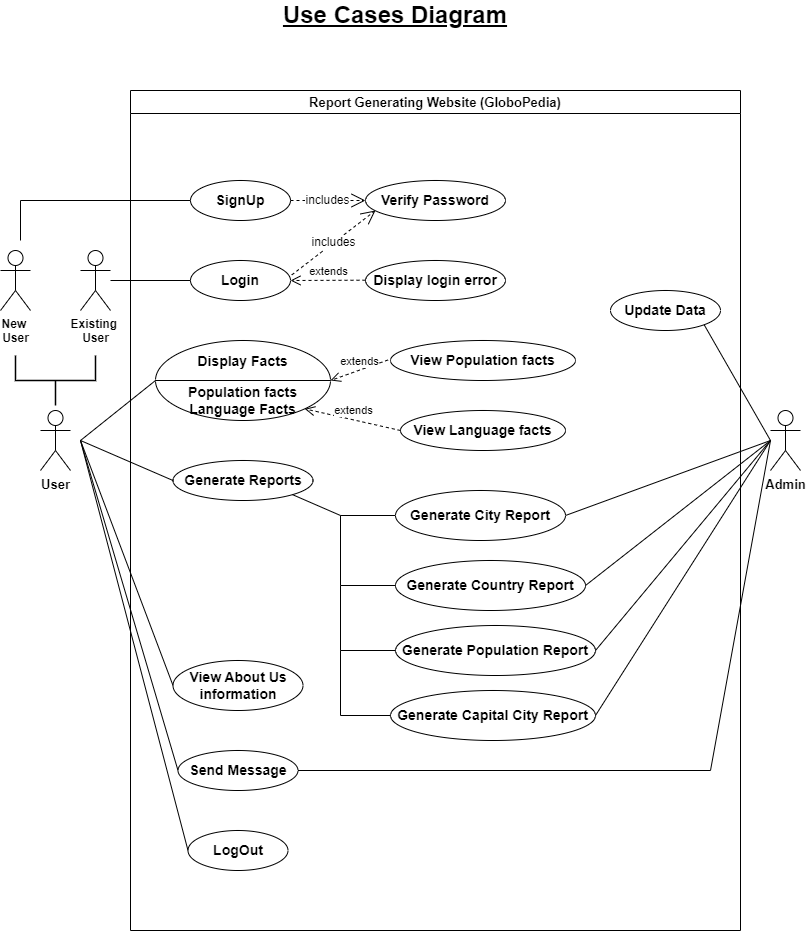

The diagram above was exported from draw.io. Its source (the exported page's mxGraphModel, read from the mxfile embedded in the PNG):
<mxGraphModel dx="1257" dy="717" grid="1" gridSize="10" guides="1" tooltips="1" connect="1" arrows="1" fold="1" page="1" pageScale="1" pageWidth="850" pageHeight="1100" math="0" shadow="0">
  <root>
    <mxCell id="0" />
    <mxCell id="1" parent="0" />
    <mxCell id="4PU4zVYKJaqax32JrXKO-1" value="Report Generating Website (GloboPedia)" style="swimlane;fontSize=13;" vertex="1" parent="1">
      <mxGeometry x="150" y="130" width="610" height="840" as="geometry" />
    </mxCell>
    <mxCell id="4PU4zVYKJaqax32JrXKO-21" value="&lt;font style=&quot;font-size: 14px;&quot;&gt;&lt;b&gt;Login&lt;/b&gt;&lt;/font&gt;" style="ellipse;whiteSpace=wrap;html=1;" vertex="1" parent="4PU4zVYKJaqax32JrXKO-1">
      <mxGeometry x="60" y="170" width="100" height="40" as="geometry" />
    </mxCell>
    <mxCell id="4PU4zVYKJaqax32JrXKO-20" value="&lt;font style=&quot;font-size: 14px;&quot;&gt;&lt;b&gt;SignUp&lt;/b&gt;&lt;/font&gt;" style="ellipse;whiteSpace=wrap;html=1;" vertex="1" parent="4PU4zVYKJaqax32JrXKO-1">
      <mxGeometry x="60" y="90" width="100" height="40" as="geometry" />
    </mxCell>
    <mxCell id="4PU4zVYKJaqax32JrXKO-19" value="&lt;font style=&quot;font-size: 14px;&quot;&gt;&lt;b&gt;View About Us information&lt;/b&gt;&lt;/font&gt;" style="ellipse;whiteSpace=wrap;html=1;" vertex="1" parent="4PU4zVYKJaqax32JrXKO-1">
      <mxGeometry x="42.5" y="570" width="130" height="50" as="geometry" />
    </mxCell>
    <mxCell id="4PU4zVYKJaqax32JrXKO-17" value="&lt;font style=&quot;font-size: 14px;&quot;&gt;&lt;b&gt;Generate Reports&lt;/b&gt;&lt;/font&gt;" style="ellipse;whiteSpace=wrap;html=1;" vertex="1" parent="4PU4zVYKJaqax32JrXKO-1">
      <mxGeometry x="42.5" y="370" width="140" height="40" as="geometry" />
    </mxCell>
    <mxCell id="4PU4zVYKJaqax32JrXKO-16" value="&lt;font style=&quot;font-size: 14px;&quot;&gt;&lt;b&gt;LogOut&lt;/b&gt;&lt;/font&gt;" style="ellipse;whiteSpace=wrap;html=1;" vertex="1" parent="4PU4zVYKJaqax32JrXKO-1">
      <mxGeometry x="57.5" y="740" width="100" height="40" as="geometry" />
    </mxCell>
    <mxCell id="4PU4zVYKJaqax32JrXKO-22" value="&lt;font style=&quot;font-size: 14px;&quot;&gt;&lt;b&gt;Send Message&lt;/b&gt;&lt;/font&gt;" style="ellipse;whiteSpace=wrap;html=1;" vertex="1" parent="4PU4zVYKJaqax32JrXKO-1">
      <mxGeometry x="47.5" y="660" width="120" height="40" as="geometry" />
    </mxCell>
    <mxCell id="4PU4zVYKJaqax32JrXKO-40" value="&lt;font style=&quot;font-size: 14px;&quot;&gt;&lt;b&gt;Verify Password&lt;/b&gt;&lt;/font&gt;" style="ellipse;whiteSpace=wrap;html=1;" vertex="1" parent="4PU4zVYKJaqax32JrXKO-1">
      <mxGeometry x="235" y="90" width="140" height="40" as="geometry" />
    </mxCell>
    <mxCell id="4PU4zVYKJaqax32JrXKO-41" value="&lt;font style=&quot;font-size: 14px;&quot;&gt;&lt;b&gt;Display login error&lt;/b&gt;&lt;/font&gt;" style="ellipse;whiteSpace=wrap;html=1;" vertex="1" parent="4PU4zVYKJaqax32JrXKO-1">
      <mxGeometry x="235" y="170" width="140" height="40" as="geometry" />
    </mxCell>
    <mxCell id="4PU4zVYKJaqax32JrXKO-42" value="&lt;font style=&quot;font-size: 12px;&quot;&gt;includes&lt;/font&gt;" style="endArrow=open;endSize=12;dashed=1;html=1;rounded=0;entryX=0;entryY=0.5;entryDx=0;entryDy=0;exitX=1;exitY=0.5;exitDx=0;exitDy=0;" edge="1" parent="4PU4zVYKJaqax32JrXKO-1" source="4PU4zVYKJaqax32JrXKO-20" target="4PU4zVYKJaqax32JrXKO-40">
      <mxGeometry width="160" relative="1" as="geometry">
        <mxPoint x="90" y="220" as="sourcePoint" />
        <mxPoint x="250" y="220" as="targetPoint" />
      </mxGeometry>
    </mxCell>
    <mxCell id="4PU4zVYKJaqax32JrXKO-45" value="extends" style="html=1;verticalAlign=bottom;endArrow=open;dashed=1;endSize=8;curved=0;rounded=0;" edge="1" parent="4PU4zVYKJaqax32JrXKO-1">
      <mxGeometry relative="1" as="geometry">
        <mxPoint x="235" y="189.7" as="sourcePoint" />
        <mxPoint x="160" y="190" as="targetPoint" />
      </mxGeometry>
    </mxCell>
    <mxCell id="4PU4zVYKJaqax32JrXKO-47" value="&lt;font style=&quot;font-size: 14px;&quot;&gt;&lt;b&gt;Update Data&lt;/b&gt;&lt;/font&gt;" style="ellipse;whiteSpace=wrap;html=1;" vertex="1" parent="4PU4zVYKJaqax32JrXKO-1">
      <mxGeometry x="480" y="200" width="110" height="40" as="geometry" />
    </mxCell>
    <mxCell id="4PU4zVYKJaqax32JrXKO-48" value="" style="endArrow=none;html=1;rounded=0;exitX=1;exitY=1;exitDx=0;exitDy=0;" edge="1" parent="4PU4zVYKJaqax32JrXKO-1" source="4PU4zVYKJaqax32JrXKO-47">
      <mxGeometry width="50" height="50" relative="1" as="geometry">
        <mxPoint x="550" y="290" as="sourcePoint" />
        <mxPoint x="640" y="350" as="targetPoint" />
      </mxGeometry>
    </mxCell>
    <mxCell id="4PU4zVYKJaqax32JrXKO-51" value="&lt;div style=&quot;line-height: 80%;&quot;&gt;&lt;b style=&quot;background-color: initial; font-size: 14px;&quot;&gt;Display Facts&lt;/b&gt;&lt;br&gt;&lt;/div&gt;&lt;div&gt;&lt;span style=&quot;font-size: 14px;&quot;&gt;&lt;b&gt;&lt;br&gt;&lt;/b&gt;&lt;/span&gt;&lt;div&gt;&lt;div&gt;&lt;b style=&quot;font-size: 14px;&quot;&gt;Population facts&lt;/b&gt;&lt;/div&gt;&lt;div&gt;&lt;b style=&quot;font-size: 14px;&quot;&gt;Language Facts&lt;/b&gt;&lt;/div&gt;&lt;/div&gt;&lt;/div&gt;" style="shape=lineEllipse;perimeter=ellipsePerimeter;whiteSpace=wrap;html=1;backgroundOutline=1;verticalAlign=bottom;" vertex="1" parent="4PU4zVYKJaqax32JrXKO-1">
      <mxGeometry x="25" y="250" width="175" height="80" as="geometry" />
    </mxCell>
    <mxCell id="4PU4zVYKJaqax32JrXKO-53" value="&lt;span style=&quot;font-size: 14px;&quot;&gt;&lt;b&gt;View Population facts&lt;/b&gt;&lt;/span&gt;" style="ellipse;whiteSpace=wrap;html=1;" vertex="1" parent="4PU4zVYKJaqax32JrXKO-1">
      <mxGeometry x="260" y="250" width="185" height="40" as="geometry" />
    </mxCell>
    <mxCell id="4PU4zVYKJaqax32JrXKO-54" value="&lt;span style=&quot;font-size: 14px;&quot;&gt;&lt;b&gt;View Language facts&lt;/b&gt;&lt;/span&gt;" style="ellipse;whiteSpace=wrap;html=1;" vertex="1" parent="4PU4zVYKJaqax32JrXKO-1">
      <mxGeometry x="270" y="320" width="165" height="40" as="geometry" />
    </mxCell>
    <mxCell id="4PU4zVYKJaqax32JrXKO-55" value="extends" style="html=1;verticalAlign=bottom;endArrow=open;dashed=1;endSize=8;curved=0;rounded=0;entryX=1;entryY=0.5;entryDx=0;entryDy=0;" edge="1" parent="4PU4zVYKJaqax32JrXKO-1" target="4PU4zVYKJaqax32JrXKO-51">
      <mxGeometry relative="1" as="geometry">
        <mxPoint x="257.5" y="269.46999999999997" as="sourcePoint" />
        <mxPoint x="182.5" y="269.77" as="targetPoint" />
      </mxGeometry>
    </mxCell>
    <mxCell id="4PU4zVYKJaqax32JrXKO-56" value="extends" style="html=1;verticalAlign=bottom;endArrow=open;dashed=1;endSize=8;curved=0;rounded=0;exitX=0;exitY=0.5;exitDx=0;exitDy=0;entryX=1;entryY=1;entryDx=0;entryDy=0;" edge="1" parent="4PU4zVYKJaqax32JrXKO-1" source="4PU4zVYKJaqax32JrXKO-54" target="4PU4zVYKJaqax32JrXKO-51">
      <mxGeometry relative="1" as="geometry">
        <mxPoint x="285" y="300" as="sourcePoint" />
        <mxPoint x="210" y="300.3" as="targetPoint" />
      </mxGeometry>
    </mxCell>
    <mxCell id="4PU4zVYKJaqax32JrXKO-60" value="&lt;font style=&quot;font-size: 14px;&quot;&gt;&lt;b&gt;Generate Population Report&lt;/b&gt;&lt;/font&gt;" style="ellipse;whiteSpace=wrap;html=1;" vertex="1" parent="4PU4zVYKJaqax32JrXKO-1">
      <mxGeometry x="265" y="535" width="200" height="50" as="geometry" />
    </mxCell>
    <mxCell id="4PU4zVYKJaqax32JrXKO-61" value="&lt;font style=&quot;font-size: 14px;&quot;&gt;&lt;b&gt;Generate Country Report&lt;/b&gt;&lt;/font&gt;" style="ellipse;whiteSpace=wrap;html=1;" vertex="1" parent="4PU4zVYKJaqax32JrXKO-1">
      <mxGeometry x="265" y="470" width="190" height="50" as="geometry" />
    </mxCell>
    <mxCell id="4PU4zVYKJaqax32JrXKO-62" value="&lt;font style=&quot;font-size: 14px;&quot;&gt;&lt;b&gt;Generate City Report&lt;/b&gt;&lt;/font&gt;" style="ellipse;whiteSpace=wrap;html=1;" vertex="1" parent="4PU4zVYKJaqax32JrXKO-1">
      <mxGeometry x="265" y="400" width="170" height="50" as="geometry" />
    </mxCell>
    <mxCell id="4PU4zVYKJaqax32JrXKO-63" value="&lt;font style=&quot;font-size: 14px;&quot;&gt;&lt;b&gt;Generate Capital City Report&lt;/b&gt;&lt;/font&gt;" style="ellipse;whiteSpace=wrap;html=1;" vertex="1" parent="4PU4zVYKJaqax32JrXKO-1">
      <mxGeometry x="260" y="600" width="205" height="50" as="geometry" />
    </mxCell>
    <mxCell id="4PU4zVYKJaqax32JrXKO-66" value="" style="endArrow=none;html=1;rounded=0;entryX=1;entryY=1;entryDx=0;entryDy=0;exitX=0;exitY=0.5;exitDx=0;exitDy=0;" edge="1" parent="4PU4zVYKJaqax32JrXKO-1" source="4PU4zVYKJaqax32JrXKO-62" target="4PU4zVYKJaqax32JrXKO-17">
      <mxGeometry width="50" height="50" relative="1" as="geometry">
        <mxPoint x="200" y="540" as="sourcePoint" />
        <mxPoint x="250" y="490" as="targetPoint" />
        <Array as="points">
          <mxPoint x="210" y="425" />
        </Array>
      </mxGeometry>
    </mxCell>
    <mxCell id="4PU4zVYKJaqax32JrXKO-67" value="" style="endArrow=none;html=1;rounded=0;exitX=0;exitY=0.5;exitDx=0;exitDy=0;" edge="1" parent="4PU4zVYKJaqax32JrXKO-1" source="4PU4zVYKJaqax32JrXKO-61">
      <mxGeometry width="50" height="50" relative="1" as="geometry">
        <mxPoint x="265.0000000000001" y="499.9999999999999" as="sourcePoint" />
        <mxPoint x="210" y="425" as="targetPoint" />
        <Array as="points">
          <mxPoint x="210" y="495" />
        </Array>
      </mxGeometry>
    </mxCell>
    <mxCell id="4PU4zVYKJaqax32JrXKO-68" value="" style="endArrow=none;html=1;rounded=0;exitX=0;exitY=0.5;exitDx=0;exitDy=0;" edge="1" parent="4PU4zVYKJaqax32JrXKO-1" source="4PU4zVYKJaqax32JrXKO-60">
      <mxGeometry width="50" height="50" relative="1" as="geometry">
        <mxPoint x="265" y="565" as="sourcePoint" />
        <mxPoint x="210" y="495" as="targetPoint" />
        <Array as="points">
          <mxPoint x="210" y="560" />
        </Array>
      </mxGeometry>
    </mxCell>
    <mxCell id="4PU4zVYKJaqax32JrXKO-69" value="" style="endArrow=none;html=1;rounded=0;exitX=0;exitY=0.5;exitDx=0;exitDy=0;" edge="1" parent="4PU4zVYKJaqax32JrXKO-1" source="4PU4zVYKJaqax32JrXKO-63">
      <mxGeometry width="50" height="50" relative="1" as="geometry">
        <mxPoint x="265" y="630" as="sourcePoint" />
        <mxPoint x="210" y="560" as="targetPoint" />
        <Array as="points">
          <mxPoint x="210" y="625" />
        </Array>
      </mxGeometry>
    </mxCell>
    <mxCell id="4PU4zVYKJaqax32JrXKO-70" value="" style="endArrow=none;html=1;rounded=0;exitX=1;exitY=0.5;exitDx=0;exitDy=0;" edge="1" parent="4PU4zVYKJaqax32JrXKO-1" source="4PU4zVYKJaqax32JrXKO-62">
      <mxGeometry width="50" height="50" relative="1" as="geometry">
        <mxPoint x="535" y="430" as="sourcePoint" />
        <mxPoint x="640" y="350" as="targetPoint" />
      </mxGeometry>
    </mxCell>
    <mxCell id="4PU4zVYKJaqax32JrXKO-2" value="&lt;b&gt;&lt;font style=&quot;font-size: 13px;&quot;&gt;Admin&lt;/font&gt;&lt;/b&gt;" style="shape=umlActor;verticalLabelPosition=bottom;verticalAlign=top;html=1;outlineConnect=0;" vertex="1" parent="1">
      <mxGeometry x="790" y="450" width="30" height="60" as="geometry" />
    </mxCell>
    <mxCell id="4PU4zVYKJaqax32JrXKO-3" value="&lt;b&gt;New&amp;nbsp;&lt;/b&gt;&lt;div&gt;&lt;b&gt;User&lt;/b&gt;&lt;/div&gt;" style="shape=umlActor;verticalLabelPosition=bottom;verticalAlign=top;html=1;outlineConnect=0;" vertex="1" parent="1">
      <mxGeometry x="20" y="290" width="30" height="60" as="geometry" />
    </mxCell>
    <mxCell id="4PU4zVYKJaqax32JrXKO-5" value="&lt;b&gt;Existing&amp;nbsp;&lt;/b&gt;&lt;div&gt;&lt;b&gt;User&lt;/b&gt;&lt;/div&gt;" style="shape=umlActor;verticalLabelPosition=bottom;verticalAlign=top;html=1;outlineConnect=0;" vertex="1" parent="1">
      <mxGeometry x="100" y="290" width="30" height="60" as="geometry" />
    </mxCell>
    <mxCell id="4PU4zVYKJaqax32JrXKO-6" value="&lt;font style=&quot;font-size: 13px;&quot;&gt;&lt;b&gt;User&lt;/b&gt;&lt;/font&gt;" style="shape=umlActor;verticalLabelPosition=bottom;verticalAlign=top;html=1;outlineConnect=0;" vertex="1" parent="1">
      <mxGeometry x="60" y="450" width="30" height="60" as="geometry" />
    </mxCell>
    <mxCell id="4PU4zVYKJaqax32JrXKO-31" value="" style="strokeWidth=1.5;html=1;shape=mxgraph.flowchart.annotation_2;align=left;labelPosition=right;pointerEvents=1;rotation=-90;fontStyle=0" vertex="1" parent="1">
      <mxGeometry x="50" y="380" width="50" height="80" as="geometry" />
    </mxCell>
    <mxCell id="4PU4zVYKJaqax32JrXKO-32" value="" style="endArrow=none;html=1;rounded=0;entryX=0;entryY=0.5;entryDx=0;entryDy=0;" edge="1" parent="1" target="4PU4zVYKJaqax32JrXKO-20">
      <mxGeometry width="50" height="50" relative="1" as="geometry">
        <mxPoint x="40" y="280" as="sourcePoint" />
        <mxPoint x="220" y="470" as="targetPoint" />
        <Array as="points">
          <mxPoint x="40" y="240" />
        </Array>
      </mxGeometry>
    </mxCell>
    <mxCell id="4PU4zVYKJaqax32JrXKO-33" value="" style="endArrow=none;html=1;rounded=0;entryX=0;entryY=0.5;entryDx=0;entryDy=0;" edge="1" parent="1" source="4PU4zVYKJaqax32JrXKO-5" target="4PU4zVYKJaqax32JrXKO-21">
      <mxGeometry width="50" height="50" relative="1" as="geometry">
        <mxPoint x="170" y="470" as="sourcePoint" />
        <mxPoint x="220" y="420" as="targetPoint" />
      </mxGeometry>
    </mxCell>
    <mxCell id="4PU4zVYKJaqax32JrXKO-34" value="" style="endArrow=none;html=1;rounded=0;entryX=0;entryY=0.5;entryDx=0;entryDy=0;" edge="1" parent="1" target="4PU4zVYKJaqax32JrXKO-51">
      <mxGeometry width="50" height="50" relative="1" as="geometry">
        <mxPoint x="100" y="480" as="sourcePoint" />
        <mxPoint x="200" y="420" as="targetPoint" />
      </mxGeometry>
    </mxCell>
    <mxCell id="4PU4zVYKJaqax32JrXKO-35" value="" style="endArrow=none;html=1;rounded=0;entryX=0;entryY=0.5;entryDx=0;entryDy=0;" edge="1" parent="1" target="4PU4zVYKJaqax32JrXKO-17">
      <mxGeometry width="50" height="50" relative="1" as="geometry">
        <mxPoint x="100" y="480" as="sourcePoint" />
        <mxPoint x="210" y="420" as="targetPoint" />
      </mxGeometry>
    </mxCell>
    <mxCell id="4PU4zVYKJaqax32JrXKO-36" value="" style="endArrow=none;html=1;rounded=0;entryX=0;entryY=0.5;entryDx=0;entryDy=0;" edge="1" parent="1" target="4PU4zVYKJaqax32JrXKO-19">
      <mxGeometry width="50" height="50" relative="1" as="geometry">
        <mxPoint x="100" y="480" as="sourcePoint" />
        <mxPoint x="220" y="430" as="targetPoint" />
      </mxGeometry>
    </mxCell>
    <mxCell id="4PU4zVYKJaqax32JrXKO-37" value="" style="endArrow=none;html=1;rounded=0;entryX=0;entryY=0.5;entryDx=0;entryDy=0;" edge="1" parent="1" target="4PU4zVYKJaqax32JrXKO-22">
      <mxGeometry width="50" height="50" relative="1" as="geometry">
        <mxPoint x="100" y="480" as="sourcePoint" />
        <mxPoint x="205" y="585" as="targetPoint" />
      </mxGeometry>
    </mxCell>
    <mxCell id="4PU4zVYKJaqax32JrXKO-38" value="" style="endArrow=none;html=1;rounded=0;entryX=0;entryY=0.5;entryDx=0;entryDy=0;" edge="1" parent="1" target="4PU4zVYKJaqax32JrXKO-16">
      <mxGeometry width="50" height="50" relative="1" as="geometry">
        <mxPoint x="100" y="480" as="sourcePoint" />
        <mxPoint x="215" y="595" as="targetPoint" />
      </mxGeometry>
    </mxCell>
    <mxCell id="4PU4zVYKJaqax32JrXKO-44" value="&lt;font style=&quot;font-size: 12px;&quot;&gt;includes&lt;/font&gt;" style="endArrow=open;endSize=12;dashed=1;html=1;rounded=0;entryX=0;entryY=0.5;entryDx=0;entryDy=0;exitX=1.012;exitY=0.362;exitDx=0;exitDy=0;exitPerimeter=0;" edge="1" parent="1" source="4PU4zVYKJaqax32JrXKO-21">
      <mxGeometry width="160" relative="1" as="geometry">
        <mxPoint x="320" y="250" as="sourcePoint" />
        <mxPoint x="395" y="250" as="targetPoint" />
      </mxGeometry>
    </mxCell>
    <mxCell id="4PU4zVYKJaqax32JrXKO-71" value="" style="endArrow=none;html=1;rounded=0;exitX=1;exitY=0.5;exitDx=0;exitDy=0;" edge="1" parent="1" source="4PU4zVYKJaqax32JrXKO-63">
      <mxGeometry width="50" height="50" relative="1" as="geometry">
        <mxPoint x="595" y="565" as="sourcePoint" />
        <mxPoint x="790" y="480" as="targetPoint" />
      </mxGeometry>
    </mxCell>
    <mxCell id="4PU4zVYKJaqax32JrXKO-72" value="" style="endArrow=none;html=1;rounded=0;exitX=1;exitY=0.5;exitDx=0;exitDy=0;" edge="1" parent="1" source="4PU4zVYKJaqax32JrXKO-60">
      <mxGeometry width="50" height="50" relative="1" as="geometry">
        <mxPoint x="625" y="765" as="sourcePoint" />
        <mxPoint x="790" y="480" as="targetPoint" />
      </mxGeometry>
    </mxCell>
    <mxCell id="4PU4zVYKJaqax32JrXKO-73" value="" style="endArrow=none;html=1;rounded=0;exitX=1;exitY=0.5;exitDx=0;exitDy=0;" edge="1" parent="1" source="4PU4zVYKJaqax32JrXKO-61">
      <mxGeometry width="50" height="50" relative="1" as="geometry">
        <mxPoint x="625" y="700" as="sourcePoint" />
        <mxPoint x="790" y="480" as="targetPoint" />
      </mxGeometry>
    </mxCell>
    <mxCell id="4PU4zVYKJaqax32JrXKO-76" value="" style="endArrow=none;html=1;rounded=0;exitX=1;exitY=0.5;exitDx=0;exitDy=0;" edge="1" parent="1" source="4PU4zVYKJaqax32JrXKO-22">
      <mxGeometry width="50" height="50" relative="1" as="geometry">
        <mxPoint x="625" y="765" as="sourcePoint" />
        <mxPoint x="790" y="480" as="targetPoint" />
        <Array as="points">
          <mxPoint x="730" y="810" />
        </Array>
      </mxGeometry>
    </mxCell>
    <mxCell id="4PU4zVYKJaqax32JrXKO-77" value="&lt;font size=&quot;1&quot; style=&quot;&quot;&gt;&lt;b style=&quot;&quot;&gt;&lt;u style=&quot;font-size: 24px;&quot;&gt;Use Cases Diagram&lt;/u&gt;&lt;/b&gt;&lt;/font&gt;" style="text;html=1;align=center;verticalAlign=middle;whiteSpace=wrap;rounded=0;" vertex="1" parent="1">
      <mxGeometry x="260" y="40" width="310" height="30" as="geometry" />
    </mxCell>
  </root>
</mxGraphModel>